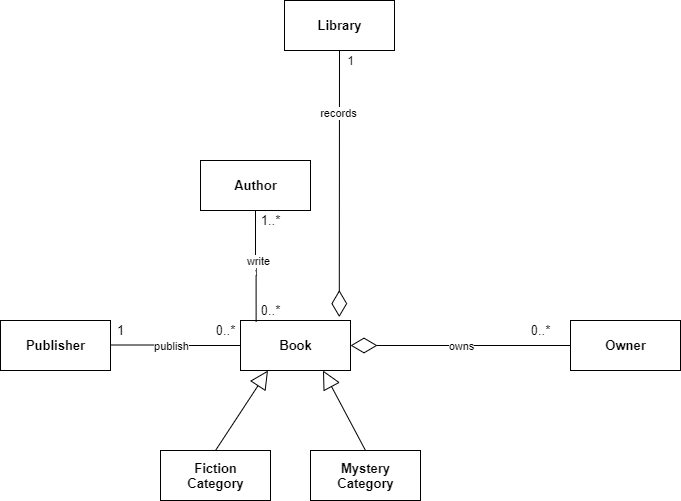

The diagram above was exported from draw.io. Its source (the exported page's mxGraphModel, read from the mxfile embedded in the PNG):
<mxGraphModel dx="1038" dy="556" grid="1" gridSize="10" guides="1" tooltips="1" connect="1" arrows="1" fold="1" page="1" pageScale="1" pageWidth="827" pageHeight="1169" math="0" shadow="0">
  <root>
    <mxCell id="WIyWlLk6GJQsqaUBKTNV-0" />
    <mxCell id="WIyWlLk6GJQsqaUBKTNV-1" parent="WIyWlLk6GJQsqaUBKTNV-0" />
    <mxCell id="J6Yfea7Bva-FCWTQgZ2s-0" value="Book" style="html=1;fontStyle=1;fontSize=13;" parent="WIyWlLk6GJQsqaUBKTNV-1" vertex="1">
      <mxGeometry x="260" y="340" width="110" height="50" as="geometry" />
    </mxCell>
    <mxCell id="J6Yfea7Bva-FCWTQgZ2s-1" value="Author" style="html=1;fontStyle=1;fontSize=13;" parent="WIyWlLk6GJQsqaUBKTNV-1" vertex="1">
      <mxGeometry x="220" y="180" width="110" height="50" as="geometry" />
    </mxCell>
    <mxCell id="J6Yfea7Bva-FCWTQgZ2s-2" value="Publisher" style="html=1;fontStyle=1;fontSize=13;" parent="WIyWlLk6GJQsqaUBKTNV-1" vertex="1">
      <mxGeometry x="20" y="340" width="110" height="50" as="geometry" />
    </mxCell>
    <mxCell id="J6Yfea7Bva-FCWTQgZ2s-3" value="Library" style="html=1;fontStyle=1;fontSize=13;" parent="WIyWlLk6GJQsqaUBKTNV-1" vertex="1">
      <mxGeometry x="304" y="20" width="110" height="50" as="geometry" />
    </mxCell>
    <mxCell id="J6Yfea7Bva-FCWTQgZ2s-4" value="Fiction&lt;br style=&quot;font-size: 13px;&quot;&gt;Category" style="html=1;fontStyle=1;fontSize=13;" parent="WIyWlLk6GJQsqaUBKTNV-1" vertex="1">
      <mxGeometry x="180" y="470" width="110" height="50" as="geometry" />
    </mxCell>
    <mxCell id="J6Yfea7Bva-FCWTQgZ2s-5" value="Mystery&lt;br style=&quot;font-size: 13px;&quot;&gt;Category" style="html=1;fontStyle=1;fontSize=13;" parent="WIyWlLk6GJQsqaUBKTNV-1" vertex="1">
      <mxGeometry x="330" y="470" width="110" height="50" as="geometry" />
    </mxCell>
    <mxCell id="J6Yfea7Bva-FCWTQgZ2s-6" value="Owner" style="html=1;fontStyle=1;fontSize=13;" parent="WIyWlLk6GJQsqaUBKTNV-1" vertex="1">
      <mxGeometry x="590" y="340" width="110" height="50" as="geometry" />
    </mxCell>
    <mxCell id="J6Yfea7Bva-FCWTQgZ2s-8" value="" style="endArrow=block;endSize=16;endFill=0;html=1;fontSize=13;entryX=0.25;entryY=1;entryDx=0;entryDy=0;exitX=0.5;exitY=0;exitDx=0;exitDy=0;" parent="WIyWlLk6GJQsqaUBKTNV-1" source="J6Yfea7Bva-FCWTQgZ2s-4" target="J6Yfea7Bva-FCWTQgZ2s-0" edge="1">
      <mxGeometry x="1" y="-187" width="160" relative="1" as="geometry">
        <mxPoint x="311" y="443.4" as="sourcePoint" />
        <mxPoint x="330" y="420" as="targetPoint" />
        <mxPoint x="73" y="-180" as="offset" />
      </mxGeometry>
    </mxCell>
    <mxCell id="J6Yfea7Bva-FCWTQgZ2s-13" value="" style="endArrow=block;endSize=16;endFill=0;html=1;fontSize=13;entryX=0.75;entryY=1;entryDx=0;entryDy=0;exitX=0.5;exitY=0;exitDx=0;exitDy=0;" parent="WIyWlLk6GJQsqaUBKTNV-1" source="J6Yfea7Bva-FCWTQgZ2s-5" target="J6Yfea7Bva-FCWTQgZ2s-0" edge="1">
      <mxGeometry width="160" relative="1" as="geometry">
        <mxPoint x="210" y="310" as="sourcePoint" />
        <mxPoint x="370" y="310" as="targetPoint" />
      </mxGeometry>
    </mxCell>
    <mxCell id="J6Yfea7Bva-FCWTQgZ2s-18" value="1..*" style="text;html=1;align=center;verticalAlign=middle;resizable=0;points=[];autosize=1;fontSize=13;" parent="WIyWlLk6GJQsqaUBKTNV-1" vertex="1">
      <mxGeometry x="275" y="230" width="30" height="20" as="geometry" />
    </mxCell>
    <mxCell id="J6Yfea7Bva-FCWTQgZ2s-19" value="0..*" style="text;html=1;align=center;verticalAlign=middle;resizable=0;points=[];autosize=1;fontSize=13;" parent="WIyWlLk6GJQsqaUBKTNV-1" vertex="1">
      <mxGeometry x="275" y="320" width="30" height="20" as="geometry" />
    </mxCell>
    <mxCell id="J6Yfea7Bva-FCWTQgZ2s-20" value="0..*" style="text;html=1;align=center;verticalAlign=middle;resizable=0;points=[];autosize=1;fontSize=13;" parent="WIyWlLk6GJQsqaUBKTNV-1" vertex="1">
      <mxGeometry x="230" y="340" width="30" height="20" as="geometry" />
    </mxCell>
    <mxCell id="J6Yfea7Bva-FCWTQgZ2s-21" value="1" style="text;html=1;align=center;verticalAlign=middle;resizable=0;points=[];autosize=1;fontSize=13;" parent="WIyWlLk6GJQsqaUBKTNV-1" vertex="1">
      <mxGeometry x="130" y="340" width="20" height="20" as="geometry" />
    </mxCell>
    <mxCell id="pX-2zw3ESRABxj5VxU-J-1" value="0..*" style="text;html=1;align=center;verticalAlign=middle;resizable=0;points=[];autosize=1;fontSize=13;" vertex="1" parent="WIyWlLk6GJQsqaUBKTNV-1">
      <mxGeometry x="545" y="340" width="30" height="20" as="geometry" />
    </mxCell>
    <mxCell id="pX-2zw3ESRABxj5VxU-J-10" value="" style="endArrow=none;html=1;edgeStyle=orthogonalEdgeStyle;entryX=0.5;entryY=1;entryDx=0;entryDy=0;exitX=0.142;exitY=0.028;exitDx=0;exitDy=0;exitPerimeter=0;" edge="1" parent="WIyWlLk6GJQsqaUBKTNV-1" source="J6Yfea7Bva-FCWTQgZ2s-0" target="J6Yfea7Bva-FCWTQgZ2s-1">
      <mxGeometry relative="1" as="geometry">
        <mxPoint x="130" y="280" as="sourcePoint" />
        <mxPoint x="290" y="280" as="targetPoint" />
      </mxGeometry>
    </mxCell>
    <mxCell id="pX-2zw3ESRABxj5VxU-J-17" value="write" style="edgeLabel;html=1;align=center;verticalAlign=middle;resizable=0;points=[];" vertex="1" connectable="0" parent="pX-2zw3ESRABxj5VxU-J-10">
      <mxGeometry x="0.225" y="-3" relative="1" as="geometry">
        <mxPoint x="-1" y="7" as="offset" />
      </mxGeometry>
    </mxCell>
    <mxCell id="pX-2zw3ESRABxj5VxU-J-13" value="" style="endArrow=none;html=1;edgeStyle=orthogonalEdgeStyle;entryX=0;entryY=0.5;entryDx=0;entryDy=0;" edge="1" parent="WIyWlLk6GJQsqaUBKTNV-1" target="J6Yfea7Bva-FCWTQgZ2s-0">
      <mxGeometry relative="1" as="geometry">
        <mxPoint x="130" y="364.5" as="sourcePoint" />
        <mxPoint x="270" y="365" as="targetPoint" />
      </mxGeometry>
    </mxCell>
    <mxCell id="pX-2zw3ESRABxj5VxU-J-16" value="publish" style="edgeLabel;html=1;align=center;verticalAlign=middle;resizable=0;points=[];" vertex="1" connectable="0" parent="pX-2zw3ESRABxj5VxU-J-13">
      <mxGeometry x="0.2" y="3" relative="1" as="geometry">
        <mxPoint x="-17.5" y="3" as="offset" />
      </mxGeometry>
    </mxCell>
    <mxCell id="pX-2zw3ESRABxj5VxU-J-27" value="" style="endArrow=diamondThin;endFill=0;endSize=24;html=1;entryX=1;entryY=0.5;entryDx=0;entryDy=0;exitX=0;exitY=0.5;exitDx=0;exitDy=0;" edge="1" parent="WIyWlLk6GJQsqaUBKTNV-1" source="J6Yfea7Bva-FCWTQgZ2s-6" target="J6Yfea7Bva-FCWTQgZ2s-0">
      <mxGeometry width="160" relative="1" as="geometry">
        <mxPoint x="330" y="290" as="sourcePoint" />
        <mxPoint x="490" y="290" as="targetPoint" />
      </mxGeometry>
    </mxCell>
    <mxCell id="pX-2zw3ESRABxj5VxU-J-28" value="owns" style="edgeLabel;html=1;align=center;verticalAlign=middle;resizable=0;points=[];" vertex="1" connectable="0" parent="pX-2zw3ESRABxj5VxU-J-27">
      <mxGeometry x="0.1382" y="3" relative="1" as="geometry">
        <mxPoint x="15" y="-3" as="offset" />
      </mxGeometry>
    </mxCell>
    <mxCell id="pX-2zw3ESRABxj5VxU-J-29" value="" style="endArrow=diamondThin;endFill=0;endSize=24;html=1;entryX=0.898;entryY=-0.068;entryDx=0;entryDy=0;entryPerimeter=0;exitX=0.5;exitY=1;exitDx=0;exitDy=0;" edge="1" parent="WIyWlLk6GJQsqaUBKTNV-1" source="J6Yfea7Bva-FCWTQgZ2s-3" target="J6Yfea7Bva-FCWTQgZ2s-0">
      <mxGeometry width="160" relative="1" as="geometry">
        <mxPoint x="330" y="290" as="sourcePoint" />
        <mxPoint x="490" y="290" as="targetPoint" />
      </mxGeometry>
    </mxCell>
    <mxCell id="pX-2zw3ESRABxj5VxU-J-33" value="records" style="edgeLabel;html=1;align=center;verticalAlign=middle;resizable=0;points=[];" vertex="1" connectable="0" parent="pX-2zw3ESRABxj5VxU-J-29">
      <mxGeometry x="-0.5244" y="-1" relative="1" as="geometry">
        <mxPoint as="offset" />
      </mxGeometry>
    </mxCell>
    <mxCell id="pX-2zw3ESRABxj5VxU-J-32" value="1" style="text;html=1;align=center;verticalAlign=middle;resizable=0;points=[];autosize=1;" vertex="1" parent="WIyWlLk6GJQsqaUBKTNV-1">
      <mxGeometry x="360" y="70" width="20" height="20" as="geometry" />
    </mxCell>
  </root>
</mxGraphModel>